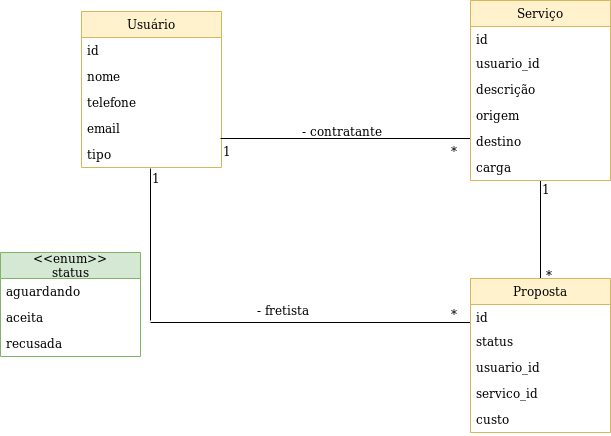

The diagram above was exported from draw.io. Its source (the exported page's mxGraphModel, read from the mxfile embedded in the PNG):
<mxGraphModel dx="1327" dy="801" grid="1" gridSize="10" guides="1" tooltips="1" connect="1" arrows="1" fold="1" page="1" pageScale="1" pageWidth="827" pageHeight="1169" math="0" shadow="0">
  <root>
    <mxCell id="0" />
    <mxCell id="1" parent="0" />
    <mxCell id="ipjNTc6raCqiauXIvTyN-1" value="Usuário" style="swimlane;fontStyle=0;childLayout=stackLayout;horizontal=1;startSize=26;fillColor=#fff2cc;horizontalStack=0;resizeParent=1;resizeParentMax=0;resizeLast=0;collapsible=1;marginBottom=0;strokeColor=#d6b656;" parent="1" vertex="1">
      <mxGeometry x="111" y="91" width="140" height="156" as="geometry" />
    </mxCell>
    <mxCell id="ipjNTc6raCqiauXIvTyN-2" value="id" style="text;strokeColor=none;fillColor=none;align=left;verticalAlign=top;spacingLeft=4;spacingRight=4;overflow=hidden;rotatable=0;points=[[0,0.5],[1,0.5]];portConstraint=eastwest;" parent="ipjNTc6raCqiauXIvTyN-1" vertex="1">
      <mxGeometry y="26" width="140" height="26" as="geometry" />
    </mxCell>
    <mxCell id="zUYYoJKzxghh41g6hSea-1" value="nome" style="text;strokeColor=none;fillColor=none;align=left;verticalAlign=top;spacingLeft=4;spacingRight=4;overflow=hidden;rotatable=0;points=[[0,0.5],[1,0.5]];portConstraint=eastwest;" vertex="1" parent="ipjNTc6raCqiauXIvTyN-1">
      <mxGeometry y="52" width="140" height="26" as="geometry" />
    </mxCell>
    <mxCell id="zUYYoJKzxghh41g6hSea-7" value="telefone" style="text;strokeColor=none;fillColor=none;align=left;verticalAlign=top;spacingLeft=4;spacingRight=4;overflow=hidden;rotatable=0;points=[[0,0.5],[1,0.5]];portConstraint=eastwest;" vertex="1" parent="ipjNTc6raCqiauXIvTyN-1">
      <mxGeometry y="78" width="140" height="26" as="geometry" />
    </mxCell>
    <mxCell id="zUYYoJKzxghh41g6hSea-6" value="email" style="text;strokeColor=none;fillColor=none;align=left;verticalAlign=top;spacingLeft=4;spacingRight=4;overflow=hidden;rotatable=0;points=[[0,0.5],[1,0.5]];portConstraint=eastwest;" vertex="1" parent="ipjNTc6raCqiauXIvTyN-1">
      <mxGeometry y="104" width="140" height="26" as="geometry" />
    </mxCell>
    <mxCell id="ipjNTc6raCqiauXIvTyN-3" value="tipo" style="text;strokeColor=none;fillColor=none;align=left;verticalAlign=top;spacingLeft=4;spacingRight=4;overflow=hidden;rotatable=0;points=[[0,0.5],[1,0.5]];portConstraint=eastwest;" parent="ipjNTc6raCqiauXIvTyN-1" vertex="1">
      <mxGeometry y="130" width="140" height="26" as="geometry" />
    </mxCell>
    <mxCell id="ipjNTc6raCqiauXIvTyN-9" value="" style="line;strokeWidth=1;fillColor=none;align=left;verticalAlign=middle;spacingTop=-1;spacingLeft=3;spacingRight=3;rotatable=0;labelPosition=right;points=[];portConstraint=eastwest;strokeColor=#000000;" parent="1" vertex="1">
      <mxGeometry x="250" y="214" width="250" height="8" as="geometry" />
    </mxCell>
    <mxCell id="ipjNTc6raCqiauXIvTyN-12" value="- contratante" style="text;html=1;resizable=0;points=[];autosize=1;align=left;verticalAlign=top;spacingTop=-4;" parent="1" vertex="1">
      <mxGeometry x="330" y="201" width="80" height="20" as="geometry" />
    </mxCell>
    <mxCell id="ipjNTc6raCqiauXIvTyN-13" value="*" style="text;html=1;resizable=0;points=[];autosize=1;align=left;verticalAlign=top;spacingTop=-4;" parent="1" vertex="1">
      <mxGeometry x="479" y="221" width="20" height="20" as="geometry" />
    </mxCell>
    <mxCell id="ipjNTc6raCqiauXIvTyN-14" value="1" style="text;html=1;resizable=0;points=[];autosize=1;align=left;verticalAlign=top;spacingTop=-4;" parent="1" vertex="1">
      <mxGeometry x="251" y="221" width="20" height="20" as="geometry" />
    </mxCell>
    <mxCell id="ipjNTc6raCqiauXIvTyN-18" value="" style="line;strokeWidth=1;fillColor=none;align=left;verticalAlign=middle;spacingTop=-1;spacingLeft=3;spacingRight=3;rotatable=0;labelPosition=right;points=[];portConstraint=eastwest;strokeColor=#000000;direction=south;" parent="1" vertex="1">
      <mxGeometry x="566" y="260" width="8" height="100" as="geometry" />
    </mxCell>
    <mxCell id="ipjNTc6raCqiauXIvTyN-20" value="&lt;&lt;enum&gt;&gt;&#10;status" style="swimlane;fontStyle=0;childLayout=stackLayout;horizontal=1;startSize=26;fillColor=#d5e8d4;horizontalStack=0;resizeParent=1;resizeParentMax=0;resizeLast=0;collapsible=1;marginBottom=0;strokeColor=#82b366;" parent="1" vertex="1">
      <mxGeometry x="30" y="332" width="140" height="104" as="geometry" />
    </mxCell>
    <mxCell id="ipjNTc6raCqiauXIvTyN-21" value="aguardando" style="text;strokeColor=none;fillColor=none;align=left;verticalAlign=top;spacingLeft=4;spacingRight=4;overflow=hidden;rotatable=0;points=[[0,0.5],[1,0.5]];portConstraint=eastwest;" parent="ipjNTc6raCqiauXIvTyN-20" vertex="1">
      <mxGeometry y="26" width="140" height="26" as="geometry" />
    </mxCell>
    <mxCell id="ipjNTc6raCqiauXIvTyN-22" value="aceita" style="text;strokeColor=none;fillColor=none;align=left;verticalAlign=top;spacingLeft=4;spacingRight=4;overflow=hidden;rotatable=0;points=[[0,0.5],[1,0.5]];portConstraint=eastwest;" parent="ipjNTc6raCqiauXIvTyN-20" vertex="1">
      <mxGeometry y="52" width="140" height="26" as="geometry" />
    </mxCell>
    <mxCell id="ipjNTc6raCqiauXIvTyN-23" value="recusada" style="text;strokeColor=none;fillColor=none;align=left;verticalAlign=top;spacingLeft=4;spacingRight=4;overflow=hidden;rotatable=0;points=[[0,0.5],[1,0.5]];portConstraint=eastwest;" parent="ipjNTc6raCqiauXIvTyN-20" vertex="1">
      <mxGeometry y="78" width="140" height="26" as="geometry" />
    </mxCell>
    <mxCell id="ipjNTc6raCqiauXIvTyN-24" value="" style="line;strokeWidth=1;fillColor=none;align=left;verticalAlign=middle;spacingTop=-1;spacingLeft=3;spacingRight=3;rotatable=0;labelPosition=right;points=[];portConstraint=eastwest;strokeColor=#000000;direction=south;" parent="1" vertex="1">
      <mxGeometry x="176" y="248" width="8" height="152" as="geometry" />
    </mxCell>
    <mxCell id="ipjNTc6raCqiauXIvTyN-25" value="" style="line;strokeWidth=1;fillColor=none;align=left;verticalAlign=middle;spacingTop=-1;spacingLeft=3;spacingRight=3;rotatable=0;labelPosition=right;points=[];portConstraint=eastwest;strokeColor=#000000;direction=west;" parent="1" vertex="1">
      <mxGeometry x="180" y="398" width="320" height="8" as="geometry" />
    </mxCell>
    <mxCell id="ipjNTc6raCqiauXIvTyN-26" value="- fretista" style="text;html=1;resizable=0;points=[];autosize=1;align=left;verticalAlign=top;spacingTop=-4;" parent="1" vertex="1">
      <mxGeometry x="285" y="380" width="60" height="20" as="geometry" />
    </mxCell>
    <mxCell id="ipjNTc6raCqiauXIvTyN-27" value="1" style="text;html=1;resizable=0;points=[];autosize=1;align=left;verticalAlign=top;spacingTop=-4;" parent="1" vertex="1">
      <mxGeometry x="180" y="248" width="20" height="20" as="geometry" />
    </mxCell>
    <mxCell id="ipjNTc6raCqiauXIvTyN-29" value="*" style="text;html=1;resizable=0;points=[];autosize=1;align=left;verticalAlign=top;spacingTop=-4;" parent="1" vertex="1">
      <mxGeometry x="479" y="384" width="20" height="20" as="geometry" />
    </mxCell>
    <mxCell id="ipjNTc6raCqiauXIvTyN-30" value="*" style="text;html=1;resizable=0;points=[];autosize=1;align=left;verticalAlign=top;spacingTop=-4;" parent="1" vertex="1">
      <mxGeometry x="574" y="345" width="20" height="20" as="geometry" />
    </mxCell>
    <mxCell id="ipjNTc6raCqiauXIvTyN-31" value="1" style="text;html=1;resizable=0;points=[];autosize=1;align=left;verticalAlign=top;spacingTop=-4;" parent="1" vertex="1">
      <mxGeometry x="570" y="259" width="20" height="20" as="geometry" />
    </mxCell>
    <mxCell id="zUYYoJKzxghh41g6hSea-9" value="Serviço" style="swimlane;fontStyle=0;childLayout=stackLayout;horizontal=1;startSize=26;fillColor=#fff2cc;horizontalStack=0;resizeParent=1;resizeParentMax=0;resizeLast=0;collapsible=1;marginBottom=0;strokeColor=#d6b656;" vertex="1" parent="1">
      <mxGeometry x="500" y="80" width="140" height="180" as="geometry" />
    </mxCell>
    <mxCell id="zUYYoJKzxghh41g6hSea-10" value="id" style="text;strokeColor=none;fillColor=none;align=left;verticalAlign=top;spacingLeft=4;spacingRight=4;overflow=hidden;rotatable=0;points=[[0,0.5],[1,0.5]];portConstraint=eastwest;" vertex="1" parent="zUYYoJKzxghh41g6hSea-9">
      <mxGeometry y="26" width="140" height="24" as="geometry" />
    </mxCell>
    <mxCell id="zUYYoJKzxghh41g6hSea-11" value="usuario_id" style="text;strokeColor=none;fillColor=none;align=left;verticalAlign=top;spacingLeft=4;spacingRight=4;overflow=hidden;rotatable=0;points=[[0,0.5],[1,0.5]];portConstraint=eastwest;" vertex="1" parent="zUYYoJKzxghh41g6hSea-9">
      <mxGeometry y="50" width="140" height="26" as="geometry" />
    </mxCell>
    <mxCell id="zUYYoJKzxghh41g6hSea-21" value="descrição" style="text;strokeColor=none;fillColor=none;align=left;verticalAlign=top;spacingLeft=4;spacingRight=4;overflow=hidden;rotatable=0;points=[[0,0.5],[1,0.5]];portConstraint=eastwest;" vertex="1" parent="zUYYoJKzxghh41g6hSea-9">
      <mxGeometry y="76" width="140" height="26" as="geometry" />
    </mxCell>
    <mxCell id="zUYYoJKzxghh41g6hSea-12" value="origem" style="text;strokeColor=none;fillColor=none;align=left;verticalAlign=top;spacingLeft=4;spacingRight=4;overflow=hidden;rotatable=0;points=[[0,0.5],[1,0.5]];portConstraint=eastwest;" vertex="1" parent="zUYYoJKzxghh41g6hSea-9">
      <mxGeometry y="102" width="140" height="26" as="geometry" />
    </mxCell>
    <mxCell id="zUYYoJKzxghh41g6hSea-13" value="destino" style="text;strokeColor=none;fillColor=none;align=left;verticalAlign=top;spacingLeft=4;spacingRight=4;overflow=hidden;rotatable=0;points=[[0,0.5],[1,0.5]];portConstraint=eastwest;" vertex="1" parent="zUYYoJKzxghh41g6hSea-9">
      <mxGeometry y="128" width="140" height="26" as="geometry" />
    </mxCell>
    <mxCell id="zUYYoJKzxghh41g6hSea-14" value="carga" style="text;strokeColor=none;fillColor=none;align=left;verticalAlign=top;spacingLeft=4;spacingRight=4;overflow=hidden;rotatable=0;points=[[0,0.5],[1,0.5]];portConstraint=eastwest;" vertex="1" parent="zUYYoJKzxghh41g6hSea-9">
      <mxGeometry y="154" width="140" height="26" as="geometry" />
    </mxCell>
    <mxCell id="zUYYoJKzxghh41g6hSea-15" value="Proposta" style="swimlane;fontStyle=0;childLayout=stackLayout;horizontal=1;startSize=26;fillColor=#fff2cc;horizontalStack=0;resizeParent=1;resizeParentMax=0;resizeLast=0;collapsible=1;marginBottom=0;strokeColor=#d6b656;" vertex="1" parent="1">
      <mxGeometry x="500" y="358" width="140" height="154" as="geometry" />
    </mxCell>
    <mxCell id="zUYYoJKzxghh41g6hSea-16" value="id" style="text;strokeColor=none;fillColor=none;align=left;verticalAlign=top;spacingLeft=4;spacingRight=4;overflow=hidden;rotatable=0;points=[[0,0.5],[1,0.5]];portConstraint=eastwest;" vertex="1" parent="zUYYoJKzxghh41g6hSea-15">
      <mxGeometry y="26" width="140" height="24" as="geometry" />
    </mxCell>
    <mxCell id="zUYYoJKzxghh41g6hSea-17" value="status" style="text;strokeColor=none;fillColor=none;align=left;verticalAlign=top;spacingLeft=4;spacingRight=4;overflow=hidden;rotatable=0;points=[[0,0.5],[1,0.5]];portConstraint=eastwest;" vertex="1" parent="zUYYoJKzxghh41g6hSea-15">
      <mxGeometry y="50" width="140" height="26" as="geometry" />
    </mxCell>
    <mxCell id="zUYYoJKzxghh41g6hSea-18" value="usuario_id" style="text;strokeColor=none;fillColor=none;align=left;verticalAlign=top;spacingLeft=4;spacingRight=4;overflow=hidden;rotatable=0;points=[[0,0.5],[1,0.5]];portConstraint=eastwest;" vertex="1" parent="zUYYoJKzxghh41g6hSea-15">
      <mxGeometry y="76" width="140" height="26" as="geometry" />
    </mxCell>
    <mxCell id="zUYYoJKzxghh41g6hSea-20" value="servico_id" style="text;strokeColor=none;fillColor=none;align=left;verticalAlign=top;spacingLeft=4;spacingRight=4;overflow=hidden;rotatable=0;points=[[0,0.5],[1,0.5]];portConstraint=eastwest;" vertex="1" parent="zUYYoJKzxghh41g6hSea-15">
      <mxGeometry y="102" width="140" height="26" as="geometry" />
    </mxCell>
    <mxCell id="zUYYoJKzxghh41g6hSea-19" value="custo" style="text;strokeColor=none;fillColor=none;align=left;verticalAlign=top;spacingLeft=4;spacingRight=4;overflow=hidden;rotatable=0;points=[[0,0.5],[1,0.5]];portConstraint=eastwest;" vertex="1" parent="zUYYoJKzxghh41g6hSea-15">
      <mxGeometry y="128" width="140" height="26" as="geometry" />
    </mxCell>
  </root>
</mxGraphModel>